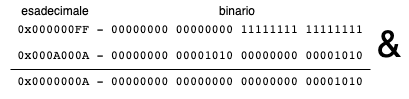

The diagram above was exported from draw.io. Its source (the exported page's mxGraphModel, read from the mxfile embedded in the PNG):
<mxGraphModel dx="553" dy="465" grid="1" gridSize="10" guides="1" tooltips="1" connect="1" arrows="1" fold="1" page="1" pageScale="1" pageWidth="827" pageHeight="1169" math="0" shadow="0">
  <root>
    <mxCell id="0" />
    <mxCell id="1" parent="0" />
    <mxCell id="E3VQ4xI7-j8hcoZzcvAE-1" value="&lt;pre&gt;0x000000FF - 00000000 00000000 11111111 11111111&lt;/pre&gt;&lt;pre&gt;0x000A000A - 00000000 00001010 00000000 00001010&lt;/pre&gt;&lt;pre&gt;0x0000000A - 00000000 00000000 00000000 00001010&lt;/pre&gt;" style="text;html=1;strokeColor=none;fillColor=none;align=center;verticalAlign=middle;whiteSpace=wrap;rounded=0;" vertex="1" parent="1">
      <mxGeometry x="20" y="60" width="380" height="60" as="geometry" />
    </mxCell>
    <mxCell id="E3VQ4xI7-j8hcoZzcvAE-2" value="" style="endArrow=none;html=1;" edge="1" parent="1">
      <mxGeometry width="50" height="50" relative="1" as="geometry">
        <mxPoint x="30" y="105" as="sourcePoint" />
        <mxPoint x="390" y="105" as="targetPoint" />
      </mxGeometry>
    </mxCell>
    <mxCell id="E3VQ4xI7-j8hcoZzcvAE-3" value="esadecimale" style="text;html=1;strokeColor=none;fillColor=none;align=center;verticalAlign=middle;whiteSpace=wrap;rounded=0;" vertex="1" parent="1">
      <mxGeometry x="55" y="36" width="40" height="20" as="geometry" />
    </mxCell>
    <mxCell id="E3VQ4xI7-j8hcoZzcvAE-4" value="binario" style="text;html=1;strokeColor=none;fillColor=none;align=center;verticalAlign=middle;whiteSpace=wrap;rounded=0;" vertex="1" parent="1">
      <mxGeometry x="131" y="36" width="250" height="20" as="geometry" />
    </mxCell>
    <mxCell id="E3VQ4xI7-j8hcoZzcvAE-7" value="&lt;font style=&quot;font-size: 37px&quot;&gt;&amp;amp;&lt;/font&gt;" style="text;html=1;strokeColor=none;fillColor=none;align=center;verticalAlign=middle;whiteSpace=wrap;rounded=0;" vertex="1" parent="1">
      <mxGeometry x="388" y="70" width="40" height="20" as="geometry" />
    </mxCell>
  </root>
</mxGraphModel>